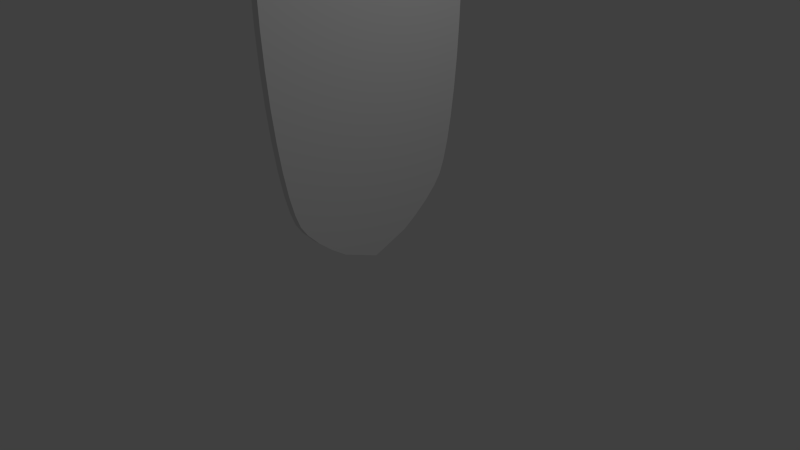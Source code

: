 # Source: shield.blend  (saved by Blender 2.70.0; exported with 4.5.12 LTS)
import bpy
from mathutils import Matrix  # noqa: F401  (used for matrix-valued properties, if any)

bpy.ops.wm.read_factory_settings(use_empty=True)
scene = bpy.context.scene
scene.name = 'Scene'

# ---- collections
col_collection_1 = bpy.data.collections.new('Collection 1'); scene.collection.children.link(col_collection_1)

# ---- materials (node trees are filled in below, after node groups)
mat_material = bpy.data.materials.new('Material')
mat_material.alpha_threshold = 0.0
mat_material.use_transparent_shadow = False
mat_material.roughness = 0.5
mat_material.line_color = (0.0, 0.0, 0.0, 1.0)

# ---- material node trees

# ---- world
world_world = bpy.data.worlds.new('World'); scene.world = world_world
world_world.color = (0.05088, 0.05088, 0.05088)
world_world.use_sun_shadow = False
world_world.sun_shadow_jitter_overblur = 0.0
world_world.cycles.sampling_method = 'MANUAL'
world_world.cycles.sample_map_resolution = 256

# ---- cameras
cam_camera = bpy.data.cameras.new('Camera')
cam_camera.clip_end = 100.0
cam_camera.lens = 35.0
cam_camera.sensor_width = 32.0
cam_camera.sensor_height = 18.0
cam_camera.ortho_scale = 7.314
cam_camera.dof.focus_distance = 0.0
cam_camera.dof.aperture_fstop = 128.0

# ---- lights
light_lamp = bpy.data.lights.new('Lamp', 'POINT')
light_lamp.transmission_factor = 0.0
light_lamp.cutoff_distance = 30.0
light_lamp.energy = 100.0
light_lamp.shadow_buffer_clip_start = 1.001
light_lamp.shadow_soft_size = 0.1
light_lamp.shadow_maximum_resolution = 0.006
light_lamp.use_absolute_resolution = True
light_lamp.cycles.use_multiple_importance_sampling = False

# ---- meshes
me_cube = bpy.data.meshes.new('Cube')
me_cube.from_pydata([(0.05, -1.15, -0.7), (0.05, -1.5, 2.1), (0.05, -1.5, 2.1), (0.05, -4.768e-07, 2.5), (-0.05, -0.5, -1.3), (-0.05, 2.384e-07, -1.5), (-0.05, 0.5, -1.3), (-0.05, -1.15, -0.7), (-0.05, -0.5, -1.3), (0.05, 0.5, -1.3), (0.05, 2.384e-07, -1.5), (0.05, -0.5, -1.3), (0.05, 1.15, -0.7), (0.05, 1.5, 2.1), (0.05, 1.218, -0.5231), (0.05, 1.284, -0.2723), (0.05, 1.344, 0.04281), (0.05, 1.397, 0.4101), (0.05, 1.441, 0.8153), (0.05, 1.473, 1.243), (0.05, 1.493, 1.677), (-0.05, 1.5, 2.1), (-0.05, 1.15, -0.7), (-0.05, 1.493, 1.677), (-0.05, 1.473, 1.243), (-0.05, 1.441, 0.8153), (-0.05, 1.397, 0.4101), (-0.05, 1.344, 0.04281), (-0.05, 1.284, -0.2723), (-0.05, 1.218, -0.5231), (0.05, -1.493, 1.677), (0.05, -1.473, 1.243), (0.05, -1.441, 0.8153), (0.05, -1.397, 0.4101), (0.05, -1.344, 0.04281), (0.05, -1.284, -0.2723), (0.05, -1.218, -0.5231), (-0.05, -1.15, -0.7), (-0.05, -1.5, 2.1), (-0.05, -1.218, -0.5231), (-0.05, -1.284, -0.2723), (-0.05, -1.344, 0.04281), (-0.05, -1.397, 0.4101), (-0.05, -1.441, 0.8153), (-0.05, -1.473, 1.243), (-0.05, -1.493, 1.677), (-0.05, 1.15, -0.7), (-0.05, 0.5, -1.3), (-0.05, 1.055, -0.8376), (-0.05, 0.8975, -1.0), (-0.05, 0.7028, -1.162), (0.05, 0.5, -1.3), (0.05, 1.15, -0.7), (0.05, 0.7028, -1.162), (0.05, 0.8975, -1.0), (0.05, 1.055, -0.8376), (-0.05, -0.7028, -1.162), (-0.05, -0.8975, -1.0), (-0.05, -1.055, -0.8376), (0.05, -1.15, -0.7), (0.05, -0.5, -1.3), (0.05, -1.055, -0.8376), (0.05, -0.8975, -1.0), (0.05, -0.7028, -1.162), (-0.05, 1.192e-07, 2.5), (0.05, -4.768e-07, 2.5), (0.05, 1.5, 2.1), (0.05, -4.768e-07, 2.5), (0.05, 1.23, 2.119), (0.05, 0.9796, 2.153), (0.05, 0.7496, 2.195), (0.05, 0.5411, 2.244), (0.05, 0.3557, 2.3), (0.05, 0.1969, 2.361), (0.05, 0.07173, 2.428), (-0.05, 2.384e-07, 2.5), (-0.05, 1.5, 2.1), (-0.05, 0.07168, 2.428), (-0.05, 0.1971, 2.361), (-0.05, 0.356, 2.3), (-0.05, 0.5414, 2.244), (-0.05, 0.75, 2.195), (-0.05, 0.9799, 2.153), (-0.05, 1.229, 2.119), (0.05, -0.07168, 2.428), (0.05, -0.1971, 2.361), (0.05, -0.356, 2.3), (0.05, -0.5414, 2.244), (0.05, -0.75, 2.195), (0.05, -0.9799, 2.153), (0.05, -1.229, 2.119), (-0.05, -1.5, 2.1), (-0.05, 5.059e-12, 2.5), (-0.05, -1.23, 2.119), (-0.05, -0.9796, 2.153), (-0.05, -0.7496, 2.195), (-0.05, -0.5411, 2.244), (-0.05, -0.3557, 2.3), (-0.05, -0.1969, 2.361), (-0.05, -0.07173, 2.428)], [], [(66, 13, 21, 76), (47, 51, 9, 6), (1, 38, 45, 30), (3, 92, 99, 84), (12, 52, 46, 22), (6, 9, 10, 5), (5, 10, 11, 4), (0, 37, 7, 59), (12, 14, 15, 16, 17, 18, 19, 20, 13, 66, 68, 69, 70, 71, 72, 73, 74, 67, 65, 3, 84, 85, 86, 87, 88, 89, 90, 2, 1, 30, 31, 32, 33, 34, 35, 36, 0, 59, 61, 62, 63, 60, 11, 10, 9, 51, 53, 54, 55, 52), (12, 22, 29, 14), (14, 29, 28, 15), (15, 28, 27, 16), (16, 27, 26, 17), (17, 26, 25, 18), (18, 25, 24, 19), (19, 24, 23, 20), (20, 23, 21, 13), (37, 39, 40, 41, 42, 43, 44, 45, 38, 91, 93, 94, 95, 96, 97, 98, 99, 92, 64, 75, 77, 78, 79, 80, 81, 82, 83, 76, 21, 23, 24, 25, 26, 27, 28, 29, 22, 46, 48, 49, 50, 47, 6, 5, 4, 8, 56, 57, 58, 7), (30, 45, 44, 31), (31, 44, 43, 32), (32, 43, 42, 33), (33, 42, 41, 34), (34, 41, 40, 35), (35, 40, 39, 36), (36, 39, 37, 0), (8, 60, 63, 56), (46, 52, 55, 48), (48, 55, 54, 49), (49, 54, 53, 50), (50, 53, 51, 47), (56, 63, 62, 57), (57, 62, 61, 58), (58, 61, 59, 7), (4, 11, 60, 8), (1, 2, 91, 38), (66, 76, 83, 68), (68, 83, 82, 69), (69, 82, 81, 70), (70, 81, 80, 71), (71, 80, 79, 72), (72, 79, 78, 73), (73, 78, 77, 74), (74, 77, 75, 67), (67, 75, 64, 65), (84, 99, 98, 85), (85, 98, 97, 86), (86, 97, 96, 87), (87, 96, 95, 88), (88, 95, 94, 89), (89, 94, 93, 90), (90, 93, 91, 2), (3, 65, 64, 92)])
me_cube.materials.append(mat_material)
me_cube.use_remesh_preserve_volume = False
me_cube.use_remesh_preserve_attributes = False
me_cube.use_mirror_vertex_groups = False
me_cube.update()

# ---- objects
ob_cube = bpy.data.objects.new('Cube', me_cube)
ob_lamp = bpy.data.objects.new('Lamp', light_lamp)
ob_camera = bpy.data.objects.new('Camera', cam_camera)

# ---- transforms, parenting, visibility, modifiers, constraints
ob_cube.location = (0.0, 0.0, 1.5)
ob_cube.lock_rotations_4d = False
ob_cube.empty_display_type = 'ARROWS'
ob_cube.lineart.crease_threshold = 0.0
ob_lamp.location = (4.076, 1.005, 5.904)
ob_lamp.rotation_euler = (0.6503, 0.05522, 1.866)
ob_lamp.lock_rotations_4d = False
ob_lamp.empty_display_type = 'ARROWS'
ob_lamp.color = (0.0, 0.0, 0.0, 0.0)
ob_lamp.lineart.crease_threshold = 0.0
ob_camera.location = (7.481, -6.508, 5.344)
ob_camera.rotation_euler = (1.109, 0.01082, 0.8149)
ob_camera.lock_rotations_4d = False
ob_camera.empty_display_type = 'ARROWS'
ob_camera.color = (0.0, 0.0, 0.0, 0.0)
ob_camera.display_type = 'WIRE'
ob_camera.lineart.crease_threshold = 0.0

# ---- collection membership
col_collection_1.objects.link(ob_cube)
col_collection_1.objects.link(ob_lamp)
col_collection_1.objects.link(ob_camera)

# ---- scene / render settings (as saved in the file)
scene.camera = ob_camera
scene.frame_start = 1; scene.frame_end = 250; scene.frame_set(1)
scene.render.engine = 'BLENDER_EEVEE_NEXT'
scene.render.resolution_percentage = 50
scene.render.dither_intensity = 0.0
scene.cycles.use_denoising = False
scene.cycles.samples = 10
scene.cycles.sampling_pattern = 'TABULATED_SOBOL'
scene.cycles.light_sampling_threshold = 0.0
scene.cycles.use_adaptive_sampling = False
scene.cycles.use_light_tree = False
scene.cycles.blur_glossy = 0.0
scene.cycles.volume_bounces = 1
scene.cycles.pixel_filter_type = 'GAUSSIAN'
scene.cycles.sample_clamp_indirect = 0.0
scene.view_settings.view_transform = 'Standard'
bpy.context.view_layer.update()
